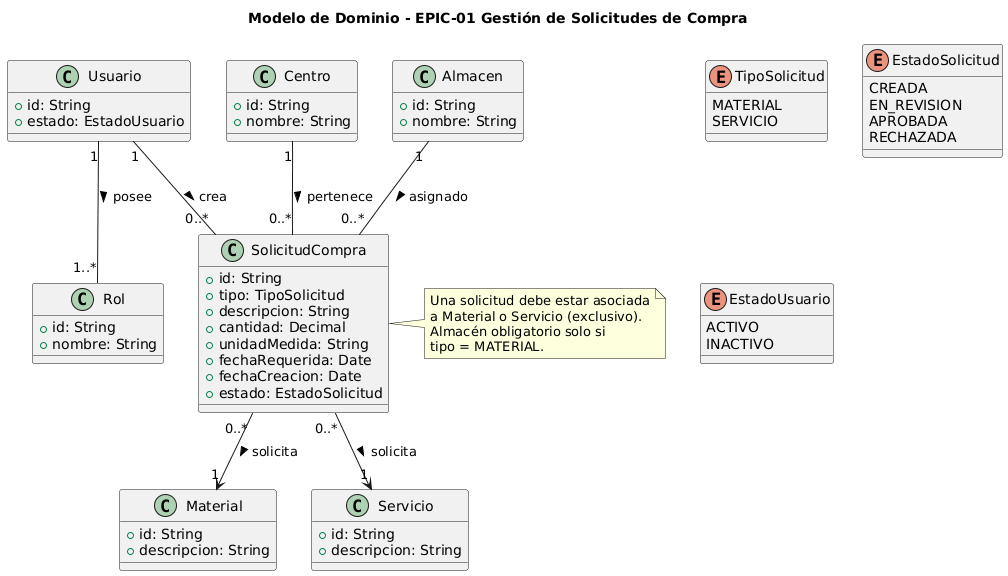

The diagram above was rendered by PlantUML. Its source (embedded in the PNG):
@startuml
title Modelo de Dominio - EPIC-01 Gestión de Solicitudes de Compra

' =========================
' ENUMERACIONES
' =========================

enum TipoSolicitud {
  MATERIAL
  SERVICIO
}

enum EstadoSolicitud {
  CREADA
  EN_REVISION
  APROBADA
  RECHAZADA
}

enum EstadoUsuario {
  ACTIVO
  INACTIVO
}

' =========================
' ENTIDADES PRINCIPALES
' =========================

class SolicitudCompra {
  +id: String
  +tipo: TipoSolicitud
  +descripcion: String
  +cantidad: Decimal
  +unidadMedida: String
  +fechaRequerida: Date
  +fechaCreacion: Date
  +estado: EstadoSolicitud
}

class Usuario {
  +id: String
  +estado: EstadoUsuario
}

class Rol {
  +id: String
  +nombre: String
}

class Centro {
  +id: String
  +nombre: String
}

class Almacen {
  +id: String
  +nombre: String
}

class Material {
  +id: String
  +descripcion: String
}

class Servicio {
  +id: String
  +descripcion: String
}

' =========================
' RELACIONES
' =========================

' Usuario crea Solicitudes
Usuario "1" -- "0..*" SolicitudCompra : crea >

' Usuario tiene Roles
Usuario "1" -- "1..*" Rol : posee >

' Solicitud pertenece a un Centro
Centro "1" -- "0..*" SolicitudCompra : pertenece >

' Relación exclusiva Material o Servicio
SolicitudCompra "0..*" --> "1" Material : solicita >
SolicitudCompra "0..*" --> "1" Servicio : solicita >

' Almacén solo aplica cuando tipo = MATERIAL
Almacen "1" -- "0..*" SolicitudCompra : asignado >

' Nota de restricción exclusiva
note right of SolicitudCompra
Una solicitud debe estar asociada
a Material o Servicio (exclusivo).
Almacén obligatorio solo si
tipo = MATERIAL.
end note
@enduml